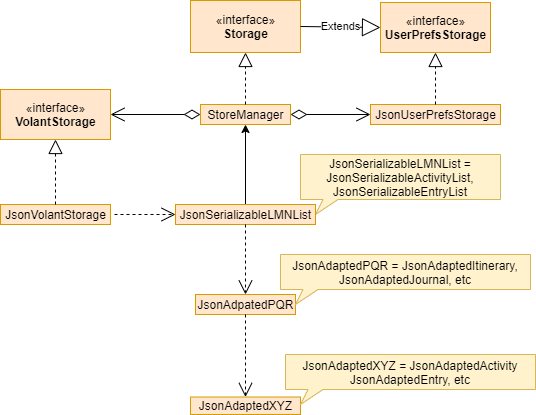

The diagram above was exported from draw.io. Its source (the exported page's mxGraphModel, read from the mxfile embedded in the PNG):
<mxGraphModel dx="782" dy="420" grid="1" gridSize="10" guides="1" tooltips="1" connect="1" arrows="1" fold="1" page="1" pageScale="1" pageWidth="850" pageHeight="1100" math="0" shadow="0">
  <root>
    <mxCell id="0" />
    <mxCell id="1" parent="0" />
    <mxCell id="YUGKGHSN28fUSTiuEx7U-52" value="1" style="endArrow=open;endSize=12;startArrow=diamondThin;startSize=14;startFill=0;edgeStyle=orthogonalEdgeStyle;align=left;verticalAlign=bottom;strokeWidth=1;exitX=1;exitY=0.5;exitDx=0;exitDy=0;entryX=0;entryY=0.5;entryDx=0;entryDy=0;" parent="1" source="YUGKGHSN28fUSTiuEx7U-3" target="YUGKGHSN28fUSTiuEx7U-10" edge="1">
      <mxGeometry x="-1" y="92" relative="1" as="geometry">
        <mxPoint x="400" y="150" as="sourcePoint" />
        <mxPoint x="310" y="150" as="targetPoint" />
        <mxPoint x="-45" y="12" as="offset" />
      </mxGeometry>
    </mxCell>
    <mxCell id="YUGKGHSN28fUSTiuEx7U-41" value="1" style="endArrow=open;endSize=12;startArrow=diamondThin;startSize=14;startFill=0;edgeStyle=orthogonalEdgeStyle;align=left;verticalAlign=bottom;strokeWidth=1;exitX=0.5;exitY=1;exitDx=0;exitDy=0;entryX=1;entryY=0.5;entryDx=0;entryDy=0;" parent="1" target="YUGKGHSN28fUSTiuEx7U-19" edge="1">
      <mxGeometry x="-1" y="-71" relative="1" as="geometry">
        <mxPoint x="230" y="180" as="sourcePoint" />
        <mxPoint x="160" y="210" as="targetPoint" />
        <mxPoint x="10" y="1" as="offset" />
      </mxGeometry>
    </mxCell>
    <mxCell id="YUGKGHSN28fUSTiuEx7U-1" value="«interface»&lt;br&gt;&lt;b&gt;Storage&lt;/b&gt;" style="html=1;fillColor=#ffe6cc;strokeColor=#d79b00;" parent="1" vertex="1">
      <mxGeometry x="220" y="66" width="110" height="52" as="geometry" />
    </mxCell>
    <mxCell id="YUGKGHSN28fUSTiuEx7U-3" value="StoreManager" style="html=1;fillColor=#ffe6cc;strokeColor=#d79b00;" parent="1" vertex="1">
      <mxGeometry x="230" y="170" width="90" height="20" as="geometry" />
    </mxCell>
    <mxCell id="YUGKGHSN28fUSTiuEx7U-5" value="«interface»&lt;br&gt;&lt;b&gt;UserPrefsStorage&lt;/b&gt;" style="html=1;fillColor=#ffe6cc;strokeColor=#d79b00;" parent="1" vertex="1">
      <mxGeometry x="410" y="68" width="110" height="50" as="geometry" />
    </mxCell>
    <mxCell id="YUGKGHSN28fUSTiuEx7U-16" value="Extends" style="endArrow=block;endSize=16;endFill=0;html=1;strokeWidth=1;entryX=0;entryY=0.5;entryDx=0;entryDy=0;exitX=1;exitY=0.5;exitDx=0;exitDy=0;" parent="1" source="YUGKGHSN28fUSTiuEx7U-1" target="YUGKGHSN28fUSTiuEx7U-5" edge="1">
      <mxGeometry width="160" relative="1" as="geometry">
        <mxPoint x="350" y="150" as="sourcePoint" />
        <mxPoint x="330" y="94.5" as="targetPoint" />
      </mxGeometry>
    </mxCell>
    <mxCell id="YUGKGHSN28fUSTiuEx7U-19" value="«interface»&lt;br&gt;&lt;b&gt;VolantStorage&lt;/b&gt;" style="html=1;fillColor=#ffe6cc;strokeColor=#d79b00;" parent="1" vertex="1">
      <mxGeometry x="30" y="155" width="110" height="50" as="geometry" />
    </mxCell>
    <mxCell id="YUGKGHSN28fUSTiuEx7U-24" value="JsonVolantStorage" style="html=1;fillColor=#ffe6cc;strokeColor=#d79b00;" parent="1" vertex="1">
      <mxGeometry x="30" y="270" width="110" height="20" as="geometry" />
    </mxCell>
    <mxCell id="YUGKGHSN28fUSTiuEx7U-27" value="" style="endArrow=block;dashed=1;endFill=0;endSize=12;html=1;strokeWidth=1;" parent="1" source="YUGKGHSN28fUSTiuEx7U-10" edge="1">
      <mxGeometry width="160" relative="1" as="geometry">
        <mxPoint x="465" y="120" as="sourcePoint" />
        <mxPoint x="464.5" y="170" as="targetPoint" />
      </mxGeometry>
    </mxCell>
    <mxCell id="YUGKGHSN28fUSTiuEx7U-30" value="Use" style="endArrow=open;endSize=12;dashed=1;html=1;strokeWidth=1;entryX=0;entryY=0.5;entryDx=0;entryDy=0;" parent="1" source="YUGKGHSN28fUSTiuEx7U-29" edge="1">
      <mxGeometry x="-0.0769" width="160" relative="1" as="geometry">
        <mxPoint x="144" y="280" as="sourcePoint" />
        <mxPoint x="264" y="280" as="targetPoint" />
        <mxPoint as="offset" />
      </mxGeometry>
    </mxCell>
    <mxCell id="YUGKGHSN28fUSTiuEx7U-32" value="JsonAdpatedPQR" style="html=1;fillColor=#ffe6cc;strokeColor=#d79b00;" parent="1" vertex="1">
      <mxGeometry x="225" y="360" width="100" height="20" as="geometry" />
    </mxCell>
    <mxCell id="YUGKGHSN28fUSTiuEx7U-10" value="JsonUserPrefsStorage" style="html=1;fillColor=#ffe6cc;strokeColor=#d79b00;" parent="1" vertex="1">
      <mxGeometry x="400" y="170" width="130" height="20" as="geometry" />
    </mxCell>
    <mxCell id="YUGKGHSN28fUSTiuEx7U-33" value="" style="endArrow=block;dashed=1;endFill=0;endSize=12;html=1;strokeWidth=1;entryX=0.5;entryY=1;entryDx=0;entryDy=0;" parent="1" target="YUGKGHSN28fUSTiuEx7U-5" edge="1">
      <mxGeometry width="160" relative="1" as="geometry">
        <mxPoint x="465" y="170" as="sourcePoint" />
        <mxPoint x="480" y="150" as="targetPoint" />
      </mxGeometry>
    </mxCell>
    <mxCell id="YUGKGHSN28fUSTiuEx7U-35" value="Use" style="endArrow=open;endSize=12;dashed=1;html=1;strokeWidth=1;entryX=0.5;entryY=0;entryDx=0;entryDy=0;exitX=0.5;exitY=1;exitDx=0;exitDy=0;fontColor=#FFFFFF;" parent="1" source="YUGKGHSN28fUSTiuEx7U-32" target="YUGKGHSN28fUSTiuEx7U-36" edge="1">
      <mxGeometry x="-0.7576" y="-125" width="160" relative="1" as="geometry">
        <mxPoint x="275" y="270" as="sourcePoint" />
        <mxPoint x="273" y="366" as="targetPoint" />
        <mxPoint as="offset" />
      </mxGeometry>
    </mxCell>
    <mxCell id="YUGKGHSN28fUSTiuEx7U-36" value="JsonAdaptedXYZ" style="html=1;fillColor=#ffe6cc;strokeColor=#d79b00;" parent="1" vertex="1">
      <mxGeometry x="220" y="462.5" width="110" height="17.5" as="geometry" />
    </mxCell>
    <mxCell id="YUGKGHSN28fUSTiuEx7U-43" value="JsonAdaptedPQR = JsonAdaptedItinerary, JsonAdaptedJournal, etc" style="whiteSpace=wrap;html=1;shape=mxgraph.basic.rectCallout;dx=30;dy=15;boundedLbl=1;fillColor=#fff2cc;strokeColor=#d6b656;" parent="1" vertex="1">
      <mxGeometry x="310" y="320" width="250" height="50" as="geometry" />
    </mxCell>
    <mxCell id="YUGKGHSN28fUSTiuEx7U-44" value="JsonAdaptedXYZ = JsonAdaptedActivity JsonAdaptedEntry, etc" style="whiteSpace=wrap;html=1;shape=mxgraph.basic.rectCallout;dx=30;dy=15;boundedLbl=1;fillColor=#fff2cc;strokeColor=#d6b656;" parent="1" vertex="1">
      <mxGeometry x="315" y="420" width="250" height="50" as="geometry" />
    </mxCell>
    <mxCell id="YUGKGHSN28fUSTiuEx7U-45" value="JsonSerializableLMNList = JsonSerializableActivityList, JsonSerializableEntryList" style="whiteSpace=wrap;html=1;shape=mxgraph.basic.rectCallout;dx=30;dy=15;boundedLbl=1;fillColor=#fff2cc;strokeColor=#d6b656;" parent="1" vertex="1">
      <mxGeometry x="330" y="220" width="200" height="60" as="geometry" />
    </mxCell>
    <mxCell id="YUGKGHSN28fUSTiuEx7U-46" value="" style="endArrow=block;dashed=1;endFill=0;endSize=12;html=1;strokeWidth=1;" parent="1" target="YUGKGHSN28fUSTiuEx7U-1" edge="1">
      <mxGeometry width="160" relative="1" as="geometry">
        <mxPoint x="275" y="170" as="sourcePoint" />
        <mxPoint x="274" y="180" as="targetPoint" />
      </mxGeometry>
    </mxCell>
    <mxCell id="YUGKGHSN28fUSTiuEx7U-47" value="" style="endArrow=block;dashed=1;endFill=0;endSize=12;html=1;strokeWidth=1;exitX=0.5;exitY=0;exitDx=0;exitDy=0;entryX=0.5;entryY=1;entryDx=0;entryDy=0;" parent="1" source="YUGKGHSN28fUSTiuEx7U-24" target="YUGKGHSN28fUSTiuEx7U-19" edge="1">
      <mxGeometry width="160" relative="1" as="geometry">
        <mxPoint x="85" y="205" as="sourcePoint" />
        <mxPoint x="160" y="240" as="targetPoint" />
      </mxGeometry>
    </mxCell>
    <mxCell id="YUGKGHSN28fUSTiuEx7U-51" value="" style="edgeStyle=orthogonalEdgeStyle;rounded=0;orthogonalLoop=1;jettySize=auto;html=1;strokeWidth=1;" parent="1" source="YUGKGHSN28fUSTiuEx7U-29" target="YUGKGHSN28fUSTiuEx7U-3" edge="1">
      <mxGeometry relative="1" as="geometry" />
    </mxCell>
    <mxCell id="YUGKGHSN28fUSTiuEx7U-29" value="JsonSerializableLMNList" style="html=1;fillColor=#ffe6cc;strokeColor=#d79b00;" parent="1" vertex="1">
      <mxGeometry x="205" y="270" width="140" height="20" as="geometry" />
    </mxCell>
    <mxCell id="YUGKGHSN28fUSTiuEx7U-48" value="Use" style="endArrow=open;endSize=12;dashed=1;html=1;strokeWidth=1;entryX=0;entryY=0.5;entryDx=0;entryDy=0;fontColor=#FFFFFF;" parent="1" target="YUGKGHSN28fUSTiuEx7U-29" edge="1">
      <mxGeometry x="-0.4754" y="-80" width="160" relative="1" as="geometry">
        <mxPoint x="144" y="280" as="sourcePoint" />
        <mxPoint x="264" y="280" as="targetPoint" />
        <mxPoint as="offset" />
      </mxGeometry>
    </mxCell>
    <mxCell id="YUGKGHSN28fUSTiuEx7U-50" value="Use" style="endArrow=open;endSize=12;dashed=1;html=1;strokeWidth=1;entryX=0.5;entryY=0;entryDx=0;entryDy=0;exitX=0.5;exitY=1;exitDx=0;exitDy=0;fontColor=#FFFFFF;" parent="1" source="YUGKGHSN28fUSTiuEx7U-29" target="YUGKGHSN28fUSTiuEx7U-32" edge="1">
      <mxGeometry x="-0.4286" y="-45" width="160" relative="1" as="geometry">
        <mxPoint x="275" y="288" as="sourcePoint" />
        <mxPoint x="274.5" y="370" as="targetPoint" />
        <mxPoint as="offset" />
      </mxGeometry>
    </mxCell>
  </root>
</mxGraphModel>